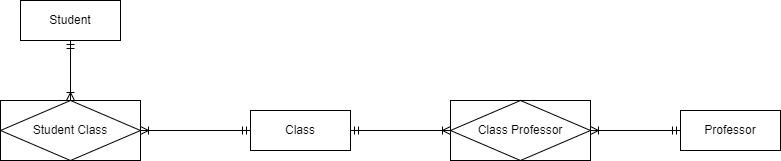

The diagram above was exported from draw.io. Its source (the exported page's mxGraphModel, read from the mxfile embedded in the PNG):
<mxGraphModel dx="1422" dy="794" grid="1" gridSize="10" guides="1" tooltips="1" connect="1" arrows="1" fold="1" page="1" pageScale="1" pageWidth="850" pageHeight="1100" math="0" shadow="0" extFonts="Permanent Marker^https://fonts.googleapis.com/css?family=Permanent+Marker">
  <root>
    <mxCell id="0" />
    <mxCell id="1" parent="0" />
    <mxCell id="xDg2U4UcGLa31512T2rZ-8" style="edgeStyle=orthogonalEdgeStyle;rounded=0;orthogonalLoop=1;jettySize=auto;html=1;exitX=0.5;exitY=1;exitDx=0;exitDy=0;entryX=0.5;entryY=0;entryDx=0;entryDy=0;startArrow=ERmandOne;startFill=0;endArrow=ERoneToMany;endFill=0;" parent="1" source="xDg2U4UcGLa31512T2rZ-1" target="xDg2U4UcGLa31512T2rZ-6" edge="1">
      <mxGeometry relative="1" as="geometry" />
    </mxCell>
    <mxCell id="xDg2U4UcGLa31512T2rZ-1" value="Student" style="whiteSpace=wrap;html=1;align=center;" parent="1" vertex="1">
      <mxGeometry x="60" y="270" width="100" height="40" as="geometry" />
    </mxCell>
    <mxCell id="xDg2U4UcGLa31512T2rZ-2" value="Professor" style="whiteSpace=wrap;html=1;align=center;" parent="1" vertex="1">
      <mxGeometry x="720" y="380" width="100" height="40" as="geometry" />
    </mxCell>
    <mxCell id="xDg2U4UcGLa31512T2rZ-10" style="edgeStyle=orthogonalEdgeStyle;rounded=0;orthogonalLoop=1;jettySize=auto;html=1;exitX=1;exitY=0.5;exitDx=0;exitDy=0;entryX=0;entryY=0.5;entryDx=0;entryDy=0;startArrow=ERmandOne;startFill=0;endArrow=ERoneToMany;endFill=0;" parent="1" source="xDg2U4UcGLa31512T2rZ-4" target="xDg2U4UcGLa31512T2rZ-7" edge="1">
      <mxGeometry relative="1" as="geometry" />
    </mxCell>
    <mxCell id="xDg2U4UcGLa31512T2rZ-4" value="Class" style="whiteSpace=wrap;html=1;align=center;" parent="1" vertex="1">
      <mxGeometry x="290" y="380" width="100" height="40" as="geometry" />
    </mxCell>
    <mxCell id="xDg2U4UcGLa31512T2rZ-9" style="edgeStyle=orthogonalEdgeStyle;rounded=0;orthogonalLoop=1;jettySize=auto;html=1;exitX=1;exitY=0.5;exitDx=0;exitDy=0;entryX=0;entryY=0.5;entryDx=0;entryDy=0;startArrow=ERoneToMany;startFill=0;endArrow=ERmandOne;endFill=0;" parent="1" source="xDg2U4UcGLa31512T2rZ-6" target="xDg2U4UcGLa31512T2rZ-4" edge="1">
      <mxGeometry relative="1" as="geometry" />
    </mxCell>
    <mxCell id="xDg2U4UcGLa31512T2rZ-6" value="Student Class" style="shape=associativeEntity;whiteSpace=wrap;html=1;align=center;" parent="1" vertex="1">
      <mxGeometry x="40" y="370" width="140" height="60" as="geometry" />
    </mxCell>
    <mxCell id="xDg2U4UcGLa31512T2rZ-11" style="edgeStyle=orthogonalEdgeStyle;rounded=0;orthogonalLoop=1;jettySize=auto;html=1;exitX=1;exitY=0.5;exitDx=0;exitDy=0;entryX=0;entryY=0.5;entryDx=0;entryDy=0;startArrow=ERoneToMany;startFill=0;endArrow=ERmandOne;endFill=0;" parent="1" source="xDg2U4UcGLa31512T2rZ-7" target="xDg2U4UcGLa31512T2rZ-2" edge="1">
      <mxGeometry relative="1" as="geometry" />
    </mxCell>
    <mxCell id="xDg2U4UcGLa31512T2rZ-7" value="Class Professor" style="shape=associativeEntity;whiteSpace=wrap;html=1;align=center;" parent="1" vertex="1">
      <mxGeometry x="490" y="370" width="140" height="60" as="geometry" />
    </mxCell>
  </root>
</mxGraphModel>